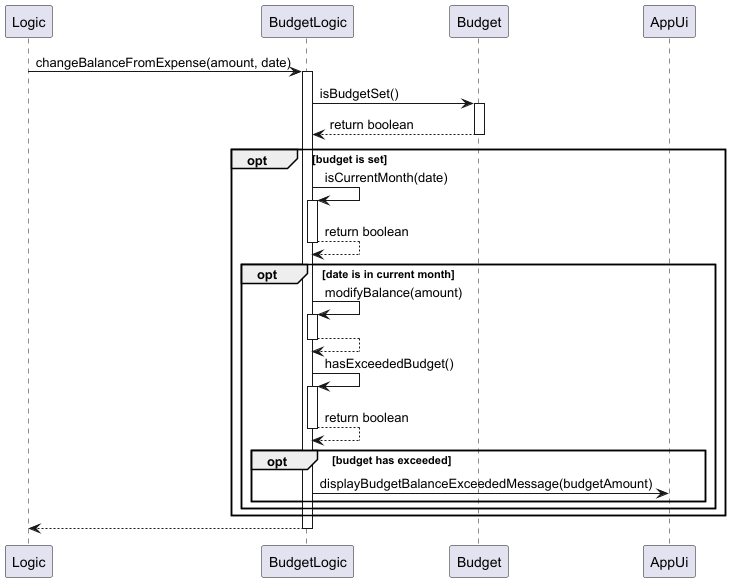

The diagram above was rendered by PlantUML. Its source (embedded in the PNG):
@startuml
participant Logic
participant BudgetLogic
participant Budget
participant AppUi


Logic -> BudgetLogic: changeBalanceFromExpense(amount, date)
activate BudgetLogic

BudgetLogic -> Budget: isBudgetSet()
activate Budget
Budget --> BudgetLogic: return boolean
deactivate Budget

opt budget is set
    BudgetLogic -> BudgetLogic: isCurrentMonth(date)
    activate BudgetLogic
    BudgetLogic --> BudgetLogic: return boolean
    deactivate BudgetLogic

    opt date is in current month
        BudgetLogic -> BudgetLogic: modifyBalance(amount)
        activate BudgetLogic
        BudgetLogic --> BudgetLogic
        deactivate BudgetLogic

        BudgetLogic -> BudgetLogic: hasExceededBudget()
        activate BudgetLogic
        BudgetLogic --> BudgetLogic: return boolean
        deactivate BudgetLogic

        opt budget has exceeded
            BudgetLogic -> AppUi: displayBudgetBalanceExceededMessage(budgetAmount)
        end
    end
end

BudgetLogic --> Logic
deactivate BudgetLogic
@enduml